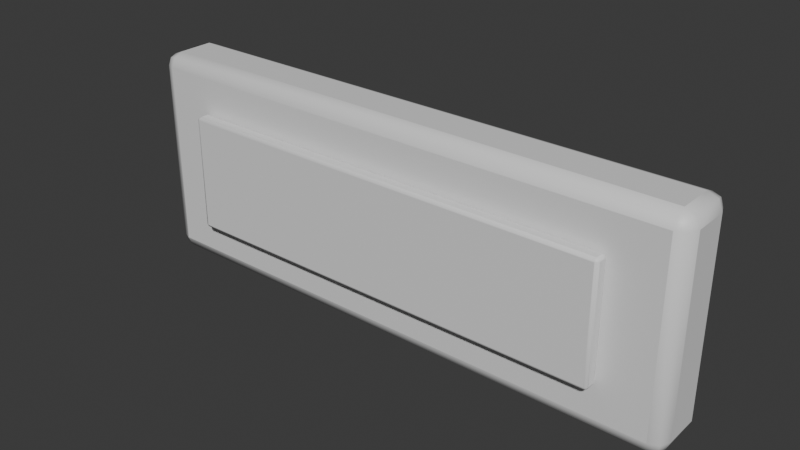 # Source: OP_ExitSign.blend  (saved by Blender 5.2.44; exported with 4.5.12 LTS)
import bpy
from mathutils import Matrix  # noqa: F401  (used for matrix-valued properties, if any)

bpy.ops.wm.read_factory_settings(use_empty=True)
scene = bpy.context.scene
scene.name = 'Scene'

# ---- collections
col_collection = bpy.data.collections.new('Collection'); scene.collection.children.link(col_collection)

# ---- materials (node trees are filled in below, after node groups)
mat_op_green = bpy.data.materials.new('OP_green')
mat_op_green.diffuse_color = (0.16, 0.55, 0.3, 1.0)
mat_op_green.roughness = 0.62
mat_op_cream = bpy.data.materials.new('OP_cream')
mat_op_cream.diffuse_color = (0.68, 0.57, 0.39, 1.0)
mat_op_cream.roughness = 0.62

# ---- material node trees
mat_op_green.use_nodes = True; mat_op_green.node_tree.nodes.clear()
_N = mat_op_green.node_tree.nodes; _L = mat_op_green.node_tree.links
n0 = _N.new('ShaderNodeBsdfPrincipled'); n0.name = 'Principled BSDF'; n0.location = (-200, 100)
n0.inputs[10].default_value = 0.005
n1 = _N.new('ShaderNodeOutputMaterial'); n1.name = 'Material Output'; n1.location = (200, 100)
_L.new(n0.outputs[0], n1.inputs[0])
n1.is_active_output = True
mat_op_cream.use_nodes = True; mat_op_cream.node_tree.nodes.clear()
_N = mat_op_cream.node_tree.nodes; _L = mat_op_cream.node_tree.links
n0 = _N.new('ShaderNodeBsdfPrincipled'); n0.name = 'Principled BSDF'; n0.location = (-200, 100)
n0.inputs[10].default_value = 0.005
n1 = _N.new('ShaderNodeOutputMaterial'); n1.name = 'Material Output'; n1.location = (200, 100)
_L.new(n0.outputs[0], n1.inputs[0])
n1.is_active_output = True

# ---- world
world_world = bpy.data.worlds.new('World'); scene.world = world_world
world_world.use_nodes = True; world_world.node_tree.nodes.clear()
_N = world_world.node_tree.nodes; _L = world_world.node_tree.links
n0 = _N.new('ShaderNodeOutputWorld'); n0.name = 'World Output'; n0.location = (200, 100)
n1 = _N.new('ShaderNodeBackground'); n1.name = 'Background'; n1.location = (-200, 100)
n1.inputs[0].default_value = (0.05088, 0.05088, 0.05088, 1.0)
_L.new(n1.outputs[0], n0.inputs[0])
n0.is_active_output = True
world_world.color = (0.05088, 0.05088, 0.05088)
world_world.sun_shadow_jitter_overblur = 0.0

# ---- meshes
me_cube = bpy.data.meshes.new('Cube')
me_cube.from_pydata([(-0.45, -0.05, -0.17), (-0.45, -0.05, 0.17), (-0.45, 0.05, -0.17), (-0.45, 0.05, 0.17), (0.45, -0.05, -0.17), (0.45, -0.05, 0.17), (0.45, 0.05, -0.17), (0.45, 0.05, 0.17)], [], [(0, 1, 3, 2), (2, 3, 7, 6), (6, 7, 5, 4), (4, 5, 1, 0), (2, 6, 4, 0), (7, 3, 1, 5)])
me_cube.polygons.foreach_set('use_smooth', [True] * 6)
_k = set([(0, 1), (0, 2), (0, 4), (1, 3), (1, 5), (2, 3), (2, 6), (3, 7), (4, 5), (4, 6), (5, 7), (6, 7)])
me_cube.attributes.new('sharp_edge', 'BOOLEAN', 'EDGE').data.foreach_set('value', [ (min(e.vertices), max(e.vertices)) in _k for e in me_cube.edges])
_uv = me_cube.uv_layers.new(name='UVMap')
_uv.uv.foreach_set('vector', [0.375, 0.0, 0.625, 0.0, 0.625, 0.25, 0.375, 0.25, 0.375, 0.25, 0.625, 0.25, 0.625, 0.5, 0.375, 0.5, 0.375, 0.5, 0.625, 0.5, 0.625, 0.75, 0.375, 0.75, 0.375, 0.75, 0.625, 0.75, 0.625, 1.0, 0.375, 1.0, 0.125, 0.5, 0.375, 0.5, 0.375, 0.75, 0.125, 0.75, 0.625, 0.5, 0.875, 0.5, 0.875, 0.75, 0.625, 0.75])
me_cube.materials.append(mat_op_green)
me_cube.update()
me_cube_001 = bpy.data.meshes.new('Cube.001')
me_cube_001.from_pydata([(-0.351, -0.011, -0.0935), (-0.351, -0.011, 0.0935), (-0.351, 0.011, -0.0935), (-0.351, 0.011, 0.0935), (0.351, -0.011, -0.0935), (0.351, -0.011, 0.0935), (0.351, 0.011, -0.0935), (0.351, 0.011, 0.0935)], [], [(0, 1, 3, 2), (2, 3, 7, 6), (6, 7, 5, 4), (4, 5, 1, 0), (2, 6, 4, 0), (7, 3, 1, 5)])
me_cube_001.polygons.foreach_set('use_smooth', [True] * 6)
_k = set([(0, 1), (0, 2), (0, 4), (1, 3), (1, 5), (2, 3), (2, 6), (3, 7), (4, 5), (4, 6), (5, 7), (6, 7)])
me_cube_001.attributes.new('sharp_edge', 'BOOLEAN', 'EDGE').data.foreach_set('value', [ (min(e.vertices), max(e.vertices)) in _k for e in me_cube_001.edges])
_uv = me_cube_001.uv_layers.new(name='UVMap')
_uv.uv.foreach_set('vector', [0.375, 0.0, 0.625, 0.0, 0.625, 0.25, 0.375, 0.25, 0.375, 0.25, 0.625, 0.25, 0.625, 0.5, 0.375, 0.5, 0.375, 0.5, 0.625, 0.5, 0.625, 0.75, 0.375, 0.75, 0.375, 0.75, 0.625, 0.75, 0.625, 1.0, 0.375, 1.0, 0.125, 0.5, 0.375, 0.5, 0.375, 0.75, 0.125, 0.75, 0.625, 0.5, 0.875, 0.5, 0.875, 0.75, 0.625, 0.75])
me_cube_001.materials.append(mat_op_cream)
me_cube_001.update()

# ---- objects
ob_exitsign = bpy.data.objects.new('ExitSign', None)
ob_sign = bpy.data.objects.new('Sign', me_cube)
ob_inset = bpy.data.objects.new('Inset', me_cube_001)

# ---- transforms, parenting, visibility, modifiers, constraints
ob_exitsign.location = (0.0, 0.0, 0.0)
ob_sign.parent = ob_exitsign
ob_sign.location = (0.0, 0.0, 0.17)
_m = ob_sign.modifiers.new('Soft toy bevel', 'BEVEL')
_m.width = 0.022
_m.width_pct = 0.022
_m.segments = 2
ob_inset.parent = ob_exitsign
ob_inset.location = (0.0, -0.062, 0.17)
_m = ob_inset.modifiers.new('Soft toy bevel', 'BEVEL')
_m.width = 0.00484
_m.width_pct = 0.00484
_m.segments = 2

# ---- collection membership
col_collection.objects.link(ob_exitsign)
col_collection.objects.link(ob_sign)
col_collection.objects.link(ob_inset)

# ---- scene / render settings (as saved in the file)
scene.frame_start = 1; scene.frame_end = 250; scene.frame_set(1)
scene.render.engine = 'BLENDER_EEVEE_NEXT'
scene.render.bake_bias = 0.0
scene.render.bake_samples = 0
scene.render.compositor_device = 'GPU'
scene.eevee.use_volume_custom_range = False
scene.eevee.fast_gi_thickness_near = 0.1
scene.eevee.fast_gi_thickness_far = 0.0
scene.eevee.ray_tracing_options.screen_trace_thickness = 0.1
bpy.context.view_layer.update()

# ---- added for rendering (the .blend has no active camera and no usable light): camera, sun
cam_auto = bpy.data.cameras.new('AutoCamera')
cam_auto.lens = 50.0
cam_auto.sensor_width = 36.0
cam_auto.clip_end = 1000.0
ob_auto_camera = bpy.data.objects.new('AutoCamera', cam_auto)
scene.collection.objects.link(ob_auto_camera)
ob_auto_camera.location = (0.897386, -1.08836, 0.887909)
ob_auto_camera.rotation_euler = (1.09748, -7.21219e-08, 0.694738)
scene.camera = ob_auto_camera
light_auto_sun = bpy.data.lights.new('AutoSun', 'SUN')
light_auto_sun.energy = 3.0
light_auto_sun.angle = 0.0523599
ob_auto_sun = bpy.data.objects.new('AutoSun', light_auto_sun)
scene.collection.objects.link(ob_auto_sun)
ob_auto_sun.rotation_euler = (0.872665, 0.174533, 0.523599)
bpy.context.view_layer.update()

